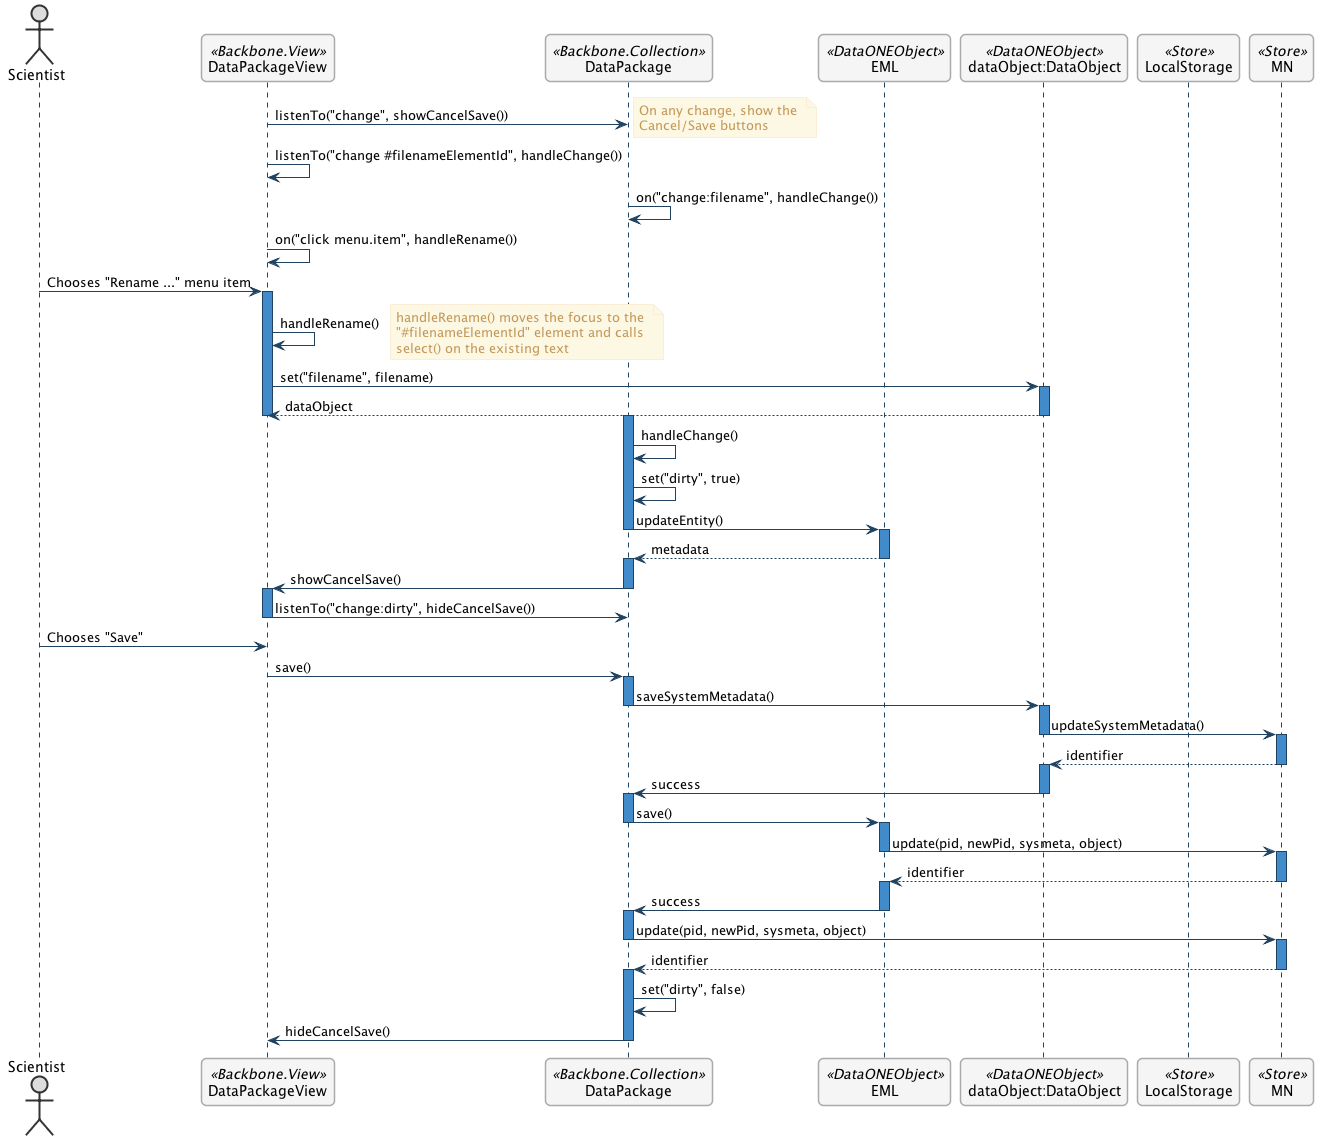

The diagram above was rendered by PlantUML. Its source (embedded in the PNG):
@startuml images/rename-a-file-sequence-diagram.png

      ' change the default styles   
      skinparam shadowing false   
      skinparam roundcorner 10

      ' style sequences
      skinparam sequence {
      	ArrowColor #1F4260
      	LifeLineBorderColor #1F4260
      	LifeLineBackgroundColor #428BCA
      	ParticipantBorderColor #AAAAAA
      	ParticipantBackgroundColor #F5F5F5
        ActorBackgroundColor #DDDDDD
        ActorBorderColor #333333
      }
      
      ' style notes
      skinparam noteFontColor #C49858
      skinparam note {
        BackgroundColor #FCF8E4
        BorderColor #FCEED6   
      }
      
      ' style classes
      skinparam class {
        BackgroundColor #F5F5F5
        BorderColor #333333
        ArrowColor #333333   
      }   
      
      ' style packages
      skinparam packageFontColor #9DA0A4
      skinparam package {
        BorderColor #CCCCCC
      }   
         
  skinparam SequenceGroupBorderColor #AAAAAA
  skinparam SequenceGroupBorderThickness #AAAAAA

  actor "Scientist"
  participant DataPackageView as PackageView <<Backbone.View>>
  participant DataPackage as DataPackage <<Backbone.Collection>>
  participant EML as EML <<DataONEObject>>
  participant DataObject as "dataObject:DataObject" <<DataONEObject>>
  participant LocalStorage as LocalStore  <<Store>>
  participant MN as MN  <<Store>>

  PackageView -> DataPackage : listenTo("change", showCancelSave())
  note right
    On any change, show the 
    Cancel/Save buttons
  end note
  PackageView -> PackageView : listenTo("change #filenameElementId", handleChange())
  
  DataPackage -> DataPackage : on("change:filename", handleChange())
  
  PackageView -> PackageView : on("click menu.item", handleRename())
  
  Scientist -> PackageView : Chooses "Rename ..." menu item
  
  activate PackageView
    PackageView -> PackageView : handleRename()
    note right
      handleRename() moves the focus to the 
      "#filenameElementId" element and calls 
      select() on the existing text
    end note
    PackageView -> DataObject : set("filename", filename)
    activate DataObject
      DataObject --> PackageView : dataObject
    deactivate DataObject
  deactivate PackageView
  
  activate DataPackage
    DataPackage -> DataPackage : handleChange()
    DataPackage -> DataPackage : set("dirty", true)
    DataPackage -> EML : updateEntity()
  deactivate DataPackage
  
  activate EML
    EML --> DataPackage : metadata
  deactivate EML
  
  activate DataPackage
    DataPackage -> PackageView: showCancelSave()
  deactivate DataPackage
  
  activate PackageView
    PackageView -> DataPackage : listenTo("change:dirty", hideCancelSave())
  deactivate PackageView
  Scientist -> PackageView : Chooses "Save"

  PackageView -> DataPackage : save()

  activate DataPackage
    DataPackage -> DataObject : saveSystemMetadata()
  deactivate DataPackage
  
  activate DataObject
    DataObject -> MN : updateSystemMetadata()
  deactivate DataObject
  
  activate MN
    MN --> DataObject : identifier
  deactivate MN

  activate DataObject
    DataObject -> DataPackage : success
  deactivate DataObject
  
  activate DataPackage
    DataPackage -> EML : save()
  deactivate DataPackage
  
  activate EML
    EML -> MN : update(pid, newPid, sysmeta, object)
  deactivate EML
  
  activate MN
    MN --> EML : identifier
  deactivate MN
    
  activate EML
    EML -> DataPackage : success          
  deactivate EML
  
  activate DataPackage  
    DataPackage -> MN : update(pid, newPid, sysmeta, object)
  deactivate DataPackage
  
  activate MN
    MN --> DataPackage : identifier
  deactivate MN
  
  activate DataPackage
    DataPackage -> DataPackage : set("dirty", false)
    DataPackage -> PackageView : hideCancelSave()
  deactivate DataPackage
@enduml